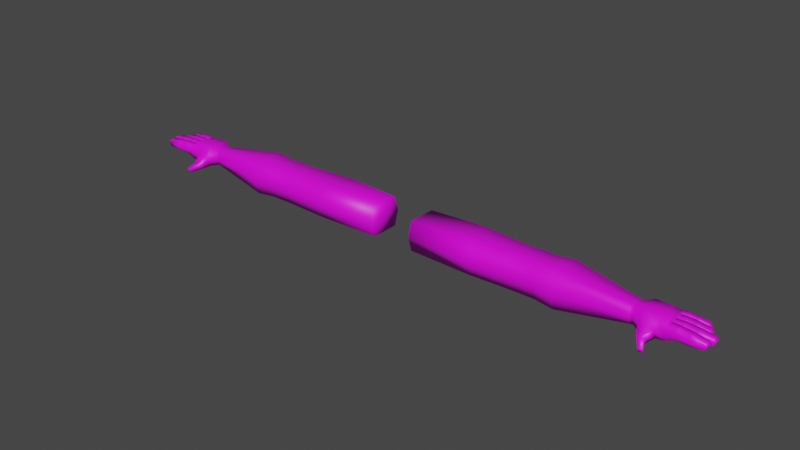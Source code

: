 # Source: HandsUpdated.blend  (saved by Blender 3.1.7; exported with 4.5.12 LTS)
import bpy
from mathutils import Matrix  # noqa: F401  (used for matrix-valued properties, if any)

bpy.ops.wm.read_factory_settings(use_empty=True)
scene = bpy.context.scene
scene.name = 'Scene'

# ---- collections
col_collection = bpy.data.collections.new('Collection'); scene.collection.children.link(col_collection)

# ---- images (referenced by path relative to the original .blend; pixels are not part of the script)
import os
ASSET_DIR = os.environ.get("B2B_ASSET_DIR", "")  # directory of the original .blend (textures are referenced by path, not embedded)
HERE = os.path.dirname(os.path.abspath(__file__))  # packed textures are extracted next to this script under _unpacked/

def load_image(name, relpath, width, height, colorspace="sRGB"):
    """Load a texture the original file referenced (path relative to the .blend, or extracted next to this script)."""
    p = next((c for c in (os.path.join(HERE, relpath), os.path.join(ASSET_DIR, relpath)) if relpath and os.path.exists(c)), "")
    if p:
        img = bpy.data.images.load(p, check_existing=True)
        img.name = name
    else:  # same state as the original file: an image datablock whose file is absent (Cycles renders it pink)
        img = bpy.data.images.new(name, width, height)
        img.source = "FILE"
        img.filepath = "//" + (relpath or name)
    img.colorspace_settings.name = colorspace
    return img
img_material_003_base_color = load_image('Material.003 Base Color', 'HandTexture.png', 1024, 1024, 'sRGB')

# ---- materials (node trees are filled in below, after node groups)
mat_material_003 = bpy.data.materials.new('Material.003')
mat_material_003.use_transparent_shadow = False

# ---- material node trees
mat_material_003.use_nodes = True; mat_material_003.node_tree.nodes.clear()
_N = mat_material_003.node_tree.nodes; _L = mat_material_003.node_tree.links
n0 = _N.new('ShaderNodeBsdfPrincipled'); n0.name = 'Principled BSDF'; n0.location = (10, 300)
n0.distribution = 'GGX'
n0.subsurface_method = 'RANDOM_WALK_SKIN'
n0.inputs[3].default_value = 1.45
n0.inputs[27].default_value = (0.0, 0.0, 0.0, 1.0)
n0.inputs[28].default_value = 1.0
n1 = _N.new('ShaderNodeOutputMaterial'); n1.name = 'Material Output'; n1.location = (300, 300)
n2 = _N.new('ShaderNodeTexImage'); n2.name = 'Image Texture'; n2.location = (-280, 280)
n2.image = img_material_003_base_color
_L.new(n0.outputs[0], n1.inputs[0])
_L.new(n2.outputs[0], n0.inputs[0])
n1.is_active_output = True

# ---- world
world_world = bpy.data.worlds.new('World'); scene.world = world_world
world_world.use_nodes = True; world_world.node_tree.nodes.clear()
_N = world_world.node_tree.nodes; _L = world_world.node_tree.links
n0 = _N.new('ShaderNodeOutputWorld'); n0.name = 'World Output'; n0.location = (300, 300)
n1 = _N.new('ShaderNodeBackground'); n1.name = 'Background'; n1.location = (10, 300)
n1.inputs[0].default_value = (0.05088, 0.05088, 0.05088, 1.0)
_L.new(n1.outputs[0], n0.inputs[0])
n0.is_active_output = True
world_world.color = (0.05088, 0.05088, 0.05088)
world_world.use_sun_shadow = False
world_world.sun_shadow_jitter_overblur = 0.0

# ---- meshes
me_cube_006 = bpy.data.meshes.new('Cube.006')
me_cube_006.from_pydata([(0.0827, -0.0537, -0.05822), (0.0827, -0.0537, 0.05576), (0.0827, 0.05606, -0.05822), (0.0827, 0.05606, 0.05576), (0.9193, -0.02704, -0.03053), (0.9193, -0.02704, 0.02807), (0.9193, 0.0294, -0.03053), (0.9193, 0.0294, 0.02807), (0.5853, 0.05606, -0.05822), (0.5018, 0.05606, -0.05822), (0.5018, 0.05606, 0.05576), (0.5853, 0.05606, 0.05576), (0.5018, -0.0537, -0.05822), (0.5853, -0.0537, -0.05822), (0.5853, -0.0537, 0.05576), (0.5018, -0.0537, 0.05576), (0.5435, 0.06115, -0.05822), (0.5435, 0.06115, 0.05576), (0.0827, -0.071, -0.001232), (0.0827, 0.07336, -0.001232), (0.9193, 0.0383, -0.001232), (0.9193, -0.03593, -0.001232), (0.5853, -0.071, -0.001232), (0.5018, -0.071, -0.001232), (0.5018, 0.07336, -0.001232), (0.5853, 0.07336, -0.001232), (0.5435, 0.07845, -0.001232), (0.0827, 0.001182, -0.05822), (0.0827, 0.001182, 0.05576), (0.9193, 0.001182, -0.03053), (0.9193, 0.001182, 0.02807), (0.5853, 0.001182, 0.05576), (0.5018, 0.001182, 0.05576), (0.5018, 0.001182, -0.05822), (0.5853, 0.001182, -0.05822), (0.5435, 0.001182, -0.05822), (0.5435, 0.001182, 0.05576), (1.002, 0.05932, -0.001232), (0.0827, 0.001182, -0.001232), (0.2881, 0.07265, -0.05822), (0.3342, -0.06071, 0.05576), (0.2881, 0.07265, 0.05576), (0.3342, -0.06071, -0.05822), (0.2881, 0.09155, -0.001232), (0.3342, -0.08022, -0.001232), (0.3342, 0.001182, -0.05822), (0.3342, 0.001182, 0.05576), (0.6595, 0.06186, 0.06178), (0.6595, -0.0595, -0.06425), (0.6595, 0.06186, -0.06425), (0.6595, -0.0595, 0.06178), (0.6595, -0.07863, -0.001232), (0.6595, 0.081, -0.001232), (0.6595, 0.001182, 0.06178), (0.6595, 0.001182, -0.06425), (0.9479, 0.05403, -0.001232), (0.9479, 0.04539, -0.03699), (0.9479, 0.001182, -0.03699), (0.9479, 0.001182, 0.03452), (0.9479, -0.04302, 0.03452), (0.9479, -0.05696, -0.001232), (0.9479, -0.04302, -0.03699), (0.9479, 0.04965, 0.03452), (1.036, 0.05504, -0.0008), (1.002, 0.04539, -0.03699), (1.002, 0.001182, -0.03699), (1.002, 0.001182, 0.03452), (1.002, -0.04302, 0.03452), (1.002, -0.05696, -0.001232), (1.002, -0.04302, -0.03699), (1.002, 0.04965, 0.03452), (0.9613, -0.08566, -0.02002), (1.036, 0.05341, -0.0285), (1.027, 0.001182, -0.03061), (1.027, 0.001182, 0.03198), (1.036, -0.05125, 0.02856), (1.036, -0.05282, -0.0008639), (1.036, -0.05126, -0.02832), (1.036, 0.05344, 0.02858), (0.9613, -0.07687, -0.04257), (0.9877, -0.1217, -0.03888), (0.9864, -0.1168, -0.05177), (1.003, -0.1177, -0.03888), (1.002, -0.1128, -0.05177), (1.037, 0.03065, -0.001231), (1.038, 0.0297, -0.02779), (1.039, -0.0002528, -0.02785), (1.04, -0.0001527, 0.02831), (1.04, -0.02586, 0.02821), (1.038, -0.02601, -0.0007497), (1.039, -0.026, -0.02778), (1.04, 0.0298, 0.02793), (1.038, -0.000203, -0.0008068), (1.17, -0.06115, 0.01213), (1.163, -0.06043, -0.004622), (1.162, -0.06025, 0.01916), (1.166, -0.03489, 0.01927), (1.173, -0.03544, 0.01215), (1.166, -0.03473, -0.004621), (1.171, 0.001129, 0.01918), (1.171, -0.02492, 0.01918), (1.179, -0.02474, 0.01213), (1.172, -0.0251, -0.004577), (1.179, 0.0009573, 0.01213), (1.172, 0.001304, -0.004577), (1.149, 0.03506, 0.01211), (1.141, 0.0347, -0.004609), (1.144, 0.005539, -0.004606), (1.141, 0.03451, 0.01917), (1.144, 0.005739, 0.01925), (1.152, 0.006213, 0.01211), (1.13, 0.06205, 0.01206), (1.123, 0.06129, -0.004589), (1.123, 0.06106, 0.01913), (1.133, 0.03944, 0.0121), (1.126, 0.03848, 0.0193), (1.126, 0.03827, -0.004625), (1.071, -0.05428, 0.02979), (1.117, -0.05729, 0.02645), (1.12, -0.032, 0.02651), (1.075, -0.0292, 0.02983), (1.12, -0.03236, -0.0003603), (1.075, -0.02949, -0.0004574), (1.116, -0.03127, -0.01009), (1.113, -0.05705, 0.02587), (1.071, -0.05574, -0.0005369), (1.117, -0.05865, -0.000518), (1.075, 0.0008955, 0.0295), (1.123, 0.001096, 0.02606), (1.123, 0.0006734, -0.0003764), (1.075, 0.0006816, -0.0004969), (1.12, 0.001594, -0.01004), (1.12, 0.001081, 0.02588), (1.075, -0.02443, -0.0004704), (1.123, -0.02444, -0.0003633), (1.123, -0.0249, 0.02605), (1.075, -0.02471, 0.02948), (1.068, 0.002269, -0.000487), (1.105, 0.004194, -0.0003661), (1.106, 0.003793, 0.02608), (1.067, 0.002071, 0.02955), (1.065, 0.03112, -0.0006286), (1.102, 0.03307, -0.0004446), (1.058, 0.03446, -0.0006008), (1.054, 0.05564, 0.02888), (1.103, 0.03248, 0.02605), (1.064, 0.03024, 0.02955), (1.062, 0.03384, 0.02948), (1.094, 0.03608, 0.02613), (1.09, 0.05858, 0.02601), (1.058, 0.05602, 0.02937), (1.093, 0.03747, -0.0003235), (1.062, 0.03513, -0.0004902), (1.09, 0.05989, -0.0005188), (1.057, 0.05748, -0.0005655), (1.076, -0.05461, 0.02858), (1.08, -0.02951, 0.02862), (1.08, -0.0298, -0.0004469), (1.08, -0.02934, -0.01033), (1.076, -0.05506, -0.01013), (1.076, -0.05605, -0.0005349), (1.07, -0.02877, 0.02888), (1.07, -0.02904, -0.0004953), (1.066, -0.05428, -0.0125), (1.066, -0.05389, 0.02889), (1.07, -0.02868, -0.01262), (1.066, -0.05536, -0.0005794), (1.113, -0.05842, -0.0005196), (1.116, -0.03178, 0.02593), (1.116, -0.03212, -0.0003681), (1.113, -0.05756, -0.01012), (1.121, -0.05753, 0.02508), (1.124, -0.03173, -0.00963), (1.121, -0.05885, 0.0004984), (1.124, -0.03223, 0.02515), (1.124, -0.0326, 0.000645), (1.12, -0.05802, -0.009677), (1.08, 0.000914, 0.02875), (1.08, 0.0006809, -0.0004858), (1.08, 0.001136, -0.01039), (1.08, -0.02495, -0.01033), (1.08, -0.02443, -0.0004605), (1.08, -0.02472, 0.02873), (1.071, 0.0005745, -0.0005345), (1.071, -0.02503, -0.01247), (1.071, -0.02484, 0.02895), (1.071, 0.0007686, 0.02898), (1.071, 0.0009236, -0.01253), (1.071, -0.02462, -0.0005042), (1.119, -0.02444, -0.0003714), (1.119, 0.000674, -0.0003856), (1.12, -0.0254, -0.01002), (1.12, -0.02488, 0.02587), (1.127, 0.001099, 0.02515), (1.127, 0.00161, -0.009608), (1.127, -0.02446, 0.0005594), (1.127, 0.0006944, 0.0005472), (1.127, -0.02541, -0.009596), (1.127, -0.0249, 0.02514), (1.063, 0.001756, 0.029), (1.061, 0.03026, -0.01295), (1.064, 0.001685, -0.01293), (1.061, 0.03018, 0.02894), (1.063, 0.001919, -0.0005323), (1.061, 0.03105, -0.000714), (1.071, 0.00246, -0.0004749), (1.071, 0.002241, 0.02877), (1.068, 0.03131, -0.0006103), (1.068, 0.03062, -0.01045), (1.071, 0.002127, -0.01043), (1.068, 0.03046, 0.02876), (1.054, 0.05711, -0.0006005), (1.058, 0.03324, 0.02887), (1.058, 0.03342, -0.01313), (1.054, 0.05597, -0.01287), (1.065, 0.03407, 0.0287), (1.061, 0.05628, 0.02859), (1.065, 0.03423, -0.01051), (1.065, 0.03537, -0.0004731), (1.061, 0.05772, -0.0005608), (1.061, 0.05669, -0.01011), (1.091, 0.03589, 0.02596), (1.091, 0.03543, -0.01012), (1.088, 0.05891, -0.01005), (1.088, 0.05837, 0.02585), (1.091, 0.03728, -0.000337), (1.087, 0.0597, -0.0005226), (1.096, 0.03623, 0.02529), (1.096, 0.03572, -0.009736), (1.092, 0.05927, -0.009698), (1.092, 0.05873, 0.02517), (1.096, 0.0376, 0.0004629), (1.093, 0.06003, 0.0002776), (1.102, 0.004018, -0.0003771), (1.099, 0.0329, -0.0004614), (1.102, 0.003635, 0.02596), (1.099, 0.03278, -0.0101), (1.102, 0.003126, -0.01007), (1.099, 0.03228, 0.02593), (1.109, 0.00433, 0.0004716), (1.106, 0.03321, 0.000398), (1.108, 0.003923, 0.02521), (1.105, 0.03313, -0.009691), (1.108, 0.003393, -0.009666), (1.105, 0.03262, 0.02518), (0.975, -0.04302, 0.03452), (0.975, -0.05696, -0.001232), (0.975, -0.04302, -0.03699), (0.975, 0.001182, -0.03699), (0.975, 0.04539, -0.03699), (0.975, 0.001182, 0.03452), (0.975, 0.04965, 0.03452), (0.975, 0.05667, -0.001232), (0.975, -0.08566, -0.02002), (0.975, -0.07687, -0.04257), (0.9953, -0.1197, -0.03888), (0.994, -0.1148, -0.05177), (0.9593, -0.08135, -0.0172), (0.9907, -0.08135, -0.0172), (0.9593, -0.07179, -0.04173), (0.9907, -0.07179, -0.04173), (0.975, -0.07179, -0.04173), (0.975, -0.08135, -0.0172), (0.9907, -0.09015, -0.02267), (0.9905, -0.08192, -0.04386), (0.965, -0.09072, -0.02267), (0.9648, -0.08248, -0.04386), (0.9777, -0.0822, -0.04386), (0.9779, -0.09044, -0.02267), (0.9076, 0.03058, 0.0293), (0.9076, -0.02822, -0.03176), (0.9076, 0.03985, -0.001232), (0.9076, 0.001182, 0.0293), (0.9076, 0.03058, -0.03176), (0.9076, -0.02822, 0.0293), (0.9076, -0.03748, -0.001232), (0.9076, 0.001182, -0.03176), (1.044, -0.02618, 0.02829), (1.042, -0.02634, -0.0007217), (1.04, -0.05159, -0.02658), (1.04, -0.05154, 0.02859), (1.043, -0.0263, -0.02611), (1.039, -0.0531, -0.0008326), (1.042, -0.0001202, -0.0007779), (1.043, -0.0259, -0.02615), (1.044, -0.02575, 0.02829), (1.043, -5.461e-05, 0.02838), (1.042, -0.0001275, -0.02622), (1.042, -0.02586, -0.0007236), (1.043, 0.0001221, 0.02841), (1.041, 0.02978, -0.02565), (1.042, 2.632e-05, -0.0257), (1.043, 0.02986, 0.02807), (1.042, 0.0001026, -0.0007673), (1.041, 0.03071, -0.001156), (1.039, 0.05382, 0.02863), (1.041, 0.03131, -0.001121), (1.039, 0.0554, -0.0007654), (1.043, 0.0304, 0.02809), (1.042, 0.03034, -0.02525), (1.039, 0.05385, -0.02579)], [], [(38, 28, 3, 19), (271, 269, 7, 20), (4, 29, 57, 61), (44, 40, 1, 18), (276, 29, 4, 270), (46, 28, 1, 40), (53, 31, 14, 50), (33, 35, 12), (45, 33, 12, 42), (12, 35, 13), (51, 50, 14, 22), (31, 36, 14), (43, 41, 10, 24), (26, 17, 11, 25), (24, 10, 17, 26), (36, 15, 14), (36, 32, 15), (15, 23, 22, 14), (35, 34, 13), (9, 24, 26, 16), (16, 26, 25, 8), (39, 43, 24, 9), (48, 51, 22, 13), (42, 44, 18, 0), (20, 7, 62, 55), (273, 271, 20, 6), (27, 38, 19, 2), (0, 18, 38, 27), (6, 20, 55, 56), (11, 17, 36, 31), (9, 16, 35, 33), (16, 8, 34, 35), (39, 9, 33, 45), (17, 10, 32, 36), (47, 11, 31, 53), (41, 3, 28, 46), (273, 6, 29, 276), (30, 5, 59, 58), (18, 1, 28, 38), (23, 12, 13, 22), (10, 41, 46, 32), (2, 39, 45, 27), (12, 23, 44, 42), (2, 19, 43, 39), (19, 3, 41, 43), (27, 45, 42, 0), (32, 46, 40, 15), (23, 15, 40, 44), (8, 49, 54, 34), (269, 47, 53, 272), (8, 25, 52, 49), (270, 275, 51, 48), (275, 274, 50, 51), (272, 53, 50, 274), (34, 54, 48, 13), (25, 11, 47, 52), (248, 249, 64, 65), (262, 257, 71, 253), (245, 246, 68, 67), (247, 248, 65, 69), (21, 4, 61, 60), (29, 6, 56, 57), (5, 21, 60, 59), (7, 30, 58, 62), (69, 65, 73, 77), (64, 37, 63, 72), (66, 67, 75, 74), (37, 70, 78, 63), (251, 250, 66, 70), (252, 251, 70, 37), (250, 245, 67, 66), (249, 252, 37, 64), (231, 228, 116, 114), (74, 75, 88, 87), (230, 227, 115, 113), (78, 74, 87, 91), (67, 68, 76, 75), (68, 69, 77, 76), (65, 64, 72, 73), (70, 66, 74, 78), (264, 263, 82, 83), (257, 259, 79, 71), (261, 260, 254), (263, 258, 253), (255, 256, 83, 82), (268, 265, 80, 255), (267, 264, 83, 256), (265, 266, 81, 80), (197, 194, 104, 102), (196, 193, 99, 103), (242, 240, 105, 106), (241, 239, 110, 109), (77, 73, 86, 90), (175, 174, 96, 97), (174, 171, 95, 96), (73, 72, 85, 86), (95, 93, 97, 96), (93, 94, 98, 97), (176, 172, 98, 94), (172, 175, 97, 98), (171, 173, 93, 95), (173, 176, 94, 93), (103, 99, 100, 101), (104, 103, 101, 102), (198, 195, 101, 100), (195, 197, 102, 101), (194, 196, 103, 104), (193, 198, 100, 99), (106, 105, 110, 107), (105, 108, 109, 110), (243, 242, 106, 107), (239, 243, 107, 110), (244, 241, 109, 108), (240, 244, 108, 105), (112, 111, 114, 116), (111, 113, 115, 114), (232, 230, 113, 111), (228, 229, 112, 116), (229, 232, 111, 112), (227, 231, 114, 115), (122, 157, 158), (170, 176, 126), (164, 166, 125, 117), (124, 167, 126, 118), (165, 158, 159, 163), (167, 170, 126), (159, 160, 125), (172, 123, 121), (161, 164, 117, 120), (168, 124, 118, 119), (162, 161, 120, 122), (169, 168, 119, 121), (186, 185, 136, 127), (132, 192, 135, 128), (180, 181, 133), (194, 131, 129), (187, 179, 180, 184), (131, 190, 129), (185, 188, 133, 136), (192, 189, 134, 135), (183, 186, 127, 130), (190, 132, 128, 129), (184, 180, 133), (191, 197, 134), (204, 202, 146, 141), (234, 238, 145, 142), (202, 199, 140, 146), (238, 235, 139, 145), (208, 209, 201, 200), (242, 236, 142), (141, 207, 208), (236, 234, 142), (199, 203, 137, 140), (235, 233, 138, 139), (141, 208, 200), (237, 243, 138), (212, 143, 152, 147), (221, 225, 151, 148), (214, 220, 217, 213), (223, 229, 228, 222), (217, 218, 152), (228, 231, 151), (211, 144, 150, 154), (226, 224, 149, 153), (144, 212, 147, 150), (224, 221, 148, 149), (154, 220, 214), (225, 222, 151), (122, 120, 156, 157), (120, 117, 155, 156), (163, 159, 125), (122, 158, 165), (117, 125, 160, 155), (162, 122, 165), (278, 277, 161, 162), (277, 280, 164, 161), (279, 281, 165, 163), (281, 278, 162, 165), (280, 282, 166, 164), (282, 279, 163, 166), (163, 125, 166), (157, 156, 168, 169), (156, 155, 124, 168), (159, 158, 123, 170), (158, 157, 169, 123), (155, 160, 167, 124), (160, 159, 170, 167), (172, 121, 175), (118, 126, 173, 171), (170, 123, 172, 176), (123, 169, 121), (119, 118, 171, 174), (121, 119, 174, 175), (176, 173, 126), (188, 184, 133), (130, 127, 177, 178), (136, 133, 181, 182), (130, 179, 187), (183, 130, 187), (127, 136, 182, 177), (284, 287, 187, 184), (283, 286, 186, 183), (285, 288, 188, 185), (288, 284, 184, 188), (287, 283, 183, 187), (286, 285, 185, 186), (130, 178, 179), (180, 179, 131, 191), (178, 177, 132, 190), (182, 181, 189, 192), (181, 180, 191, 189), (179, 178, 190, 131), (177, 182, 192, 132), (128, 135, 198, 193), (197, 195, 134), (191, 131, 194, 197), (135, 134, 195, 198), (129, 128, 193, 196), (189, 191, 134), (194, 129, 196), (290, 294, 204, 200), (289, 293, 203, 199), (291, 290, 200, 201), (293, 291, 201, 203), (292, 289, 199, 202), (294, 292, 202, 204), (204, 141, 200), (140, 137, 205, 206), (201, 209, 137), (203, 201, 137), (146, 140, 206, 210), (141, 146, 210, 207), (209, 205, 137), (296, 299, 213, 143), (295, 298, 212, 144), (297, 295, 144, 211), (299, 300, 214, 213), (300, 297, 211, 214), (298, 296, 143, 212), (211, 154, 214), (150, 147, 215, 216), (154, 150, 216, 219), (143, 213, 152), (213, 217, 152), (147, 152, 218, 215), (154, 219, 220), (218, 217, 222, 225), (216, 215, 221, 224), (219, 216, 224, 226), (217, 220, 223, 222), (220, 219, 226, 223), (215, 218, 225, 221), (148, 151, 231, 227), (153, 149, 230, 232), (149, 148, 227, 230), (222, 228, 151), (153, 232, 229), (153, 229, 223), (226, 153, 223), (208, 207, 234, 236), (206, 205, 233, 235), (209, 208, 236, 237), (205, 209, 237, 233), (210, 206, 235, 238), (207, 210, 238, 234), (142, 145, 244, 240), (145, 139, 241, 244), (237, 236, 242, 243), (242, 142, 240), (139, 138, 239, 241), (233, 237, 138), (243, 239, 138), (266, 267, 256, 81), (263, 268, 255, 82), (80, 81, 256, 255), (259, 261, 254, 79), (56, 55, 252, 249), (58, 59, 245, 250), (55, 62, 251, 252), (62, 58, 250, 251), (61, 57, 248, 247), (59, 60, 246, 245), (268, 263, 253), (57, 56, 249, 248), (68, 246, 262, 258), (61, 247, 261, 259), (69, 68, 258, 260), (247, 69, 260, 261), (60, 61, 259, 257), (246, 60, 257, 262), (260, 258, 263, 264), (79, 254, 267, 266), (71, 79, 266, 265), (260, 264, 254), (253, 71, 265, 268), (254, 264, 267), (258, 262, 253), (30, 272, 274, 5), (21, 5, 274, 275), (4, 21, 275, 270), (7, 269, 272, 30), (49, 273, 276, 54), (49, 52, 271, 273), (54, 276, 270, 48), (52, 47, 269, 271), (76, 77, 279, 282), (75, 76, 282, 280), (90, 89, 278, 281), (77, 90, 281, 279), (88, 75, 280, 277), (89, 88, 277, 278), (87, 88, 285, 286), (86, 92, 283, 287), (89, 90, 284, 288), (88, 89, 288, 285), (92, 87, 286, 283), (90, 86, 287, 284), (84, 91, 292, 294), (91, 87, 289, 292), (92, 86, 291, 293), (86, 85, 290, 291), (87, 92, 293, 289), (85, 84, 294, 290), (91, 84, 296, 298), (72, 63, 297, 300), (85, 72, 300, 299), (63, 78, 295, 297), (78, 91, 298, 295), (84, 85, 299, 296)])
me_cube_006.polygons.foreach_set('use_smooth', [True] * 329)
_uv = me_cube_006.uv_layers.new(name='UVMap')
_uv.uv.foreach_set('vector', [0.8527, 0.07545, 0.908, 0.07445, 0.908, 0.1265, 0.8527, 0.1439, 0.7228, 0.2248, 0.6869, 0.225, 0.6884, 0.2111, 0.7228, 0.2109, 0.1376, 0.7383, 0.1711, 0.7378, 0.1714, 0.7642, 0.1284, 0.7649, 0.5838, 0.8197, 0.6395, 0.8196, 0.6387, 0.9825, 0.583, 0.9825, 0.1708, 0.7238, 0.1711, 0.7378, 0.1376, 0.7383, 0.136, 0.7244, 0.4418, 0.8296, 0.4395, 0.9924, 0.3862, 0.9917, 0.3816, 0.8288, 0.4464, 0.514, 0.4452, 0.5857, 0.3919, 0.585, 0.3874, 0.5132, 0.1657, 0.3312, 0.1662, 0.3715, 0.1124, 0.3321, 0.1639, 0.1695, 0.1657, 0.3312, 0.1124, 0.3321, 0.1037, 0.1705, 0.1124, 0.3321, 0.1662, 0.3715, 0.1133, 0.4126, 0.5856, 0.5033, 0.6471, 0.5033, 0.6409, 0.5753, 0.5853, 0.5753, 0.4452, 0.5857, 0.4447, 0.6262, 0.3919, 0.585, 0.7214, 0.825, 0.6665, 0.8253, 0.667, 0.6179, 0.7219, 0.6176, 0.7218, 0.5769, 0.6669, 0.5772, 0.667, 0.5367, 0.722, 0.5364, 0.7219, 0.6176, 0.667, 0.6179, 0.6669, 0.5772, 0.7218, 0.5769, 0.4447, 0.6262, 0.3907, 0.6661, 0.3919, 0.585, 0.4447, 0.6262, 0.4441, 0.6668, 0.3907, 0.6661, 0.6405, 0.6565, 0.5848, 0.6565, 0.5853, 0.5753, 0.6409, 0.5753, 0.1662, 0.3715, 0.1666, 0.4118, 0.1133, 0.4126, 0.7778, 0.6179, 0.7219, 0.6176, 0.7218, 0.5769, 0.7777, 0.5772, 0.7777, 0.5772, 0.7218, 0.5769, 0.722, 0.5364, 0.7778, 0.5367, 0.7773, 0.8253, 0.7214, 0.825, 0.7219, 0.6176, 0.7778, 0.6179, 0.5246, 0.5026, 0.5856, 0.5033, 0.5853, 0.5753, 0.5301, 0.5747, 0.5287, 0.819, 0.5838, 0.8197, 0.583, 0.9825, 0.5279, 0.9818, 0.7228, 0.2109, 0.6884, 0.2111, 0.688, 0.1842, 0.7227, 0.1841, 0.7593, 0.225, 0.7228, 0.2248, 0.7228, 0.2109, 0.7579, 0.2111, 0.7975, 0.07645, 0.8527, 0.07545, 0.8527, 0.1439, 0.7975, 0.1285, 0.7975, 0.02438, 0.8527, 0.006973, 0.8527, 0.07545, 0.7975, 0.07645, 0.7579, 0.2111, 0.7228, 0.2109, 0.7227, 0.1841, 0.7576, 0.1843, 0.4986, 0.5864, 0.5029, 0.627, 0.4447, 0.6262, 0.4452, 0.5857, 0.219, 0.3304, 0.2245, 0.3706, 0.1662, 0.3715, 0.1657, 0.3312, 0.2245, 0.3706, 0.22, 0.4109, 0.1666, 0.4118, 0.1662, 0.3715, 0.2328, 0.124, 0.219, 0.3304, 0.1657, 0.3312, 0.1639, 0.1695, 0.5029, 0.627, 0.4974, 0.6675, 0.4441, 0.6668, 0.4447, 0.6262, 0.5054, 0.5147, 0.4986, 0.5864, 0.4452, 0.5857, 0.4464, 0.514, 0.5106, 0.8751, 0.4928, 0.993, 0.4395, 0.9924, 0.4418, 0.8296, 0.2057, 0.7233, 0.2045, 0.7373, 0.1711, 0.7378, 0.1708, 0.7238, 0.4492, 0.2591, 0.4158, 0.2586, 0.4066, 0.2319, 0.4496, 0.2325, 0.8527, 0.006973, 0.908, 0.02239, 0.908, 0.07445, 0.8527, 0.07545, 0.5848, 0.6565, 0.5297, 0.6559, 0.5301, 0.5747, 0.5853, 0.5753, 0.4974, 0.6675, 0.5106, 0.8751, 0.4418, 0.8296, 0.4441, 0.6668, 0.2154, 0.006973, 0.2328, 0.124, 0.1639, 0.1695, 0.162, 0.007812, 0.5297, 0.6559, 0.5848, 0.6565, 0.5838, 0.8197, 0.5287, 0.819, 0.7776, 0.9439, 0.7218, 0.9436, 0.7214, 0.825, 0.7773, 0.8253, 0.7218, 0.9436, 0.6668, 0.9439, 0.6665, 0.8253, 0.7214, 0.825, 0.162, 0.007812, 0.1639, 0.1695, 0.1037, 0.1705, 0.1087, 0.008651, 0.4441, 0.6668, 0.4418, 0.8296, 0.3816, 0.8288, 0.3907, 0.6661, 0.5848, 0.6565, 0.6405, 0.6565, 0.6395, 0.8196, 0.5838, 0.8197, 0.22, 0.4109, 0.2262, 0.4817, 0.1672, 0.4826, 0.1666, 0.4118, 0.4839, 0.2735, 0.5054, 0.5147, 0.4464, 0.514, 0.4491, 0.273, 0.7778, 0.5367, 0.722, 0.5364, 0.7218, 0.4641, 0.7836, 0.4645, 0.5513, 0.2624, 0.5874, 0.2628, 0.5856, 0.5033, 0.5246, 0.5026, 0.5874, 0.2628, 0.6237, 0.2628, 0.6471, 0.5033, 0.5856, 0.5033, 0.4491, 0.273, 0.4464, 0.514, 0.3874, 0.5132, 0.4142, 0.2726, 0.1666, 0.4118, 0.1672, 0.4826, 0.1083, 0.4835, 0.1133, 0.4126, 0.722, 0.5364, 0.667, 0.5367, 0.6611, 0.4645, 0.7218, 0.4641, 0.1717, 0.7903, 0.2146, 0.7896, 0.2149, 0.8157, 0.172, 0.8164, 0.892, 0.6458, 0.8767, 0.6464, 0.8786, 0.6421, 0.8919, 0.6415, 0.6225, 0.1961, 0.5876, 0.1962, 0.5877, 0.1698, 0.6227, 0.1698, 0.1287, 0.791, 0.1717, 0.7903, 0.172, 0.8164, 0.129, 0.8171, 0.5875, 0.2488, 0.5528, 0.2484, 0.5529, 0.222, 0.5874, 0.2225, 0.1711, 0.7378, 0.2045, 0.7373, 0.2143, 0.7635, 0.1714, 0.7642, 0.6224, 0.2488, 0.5875, 0.2488, 0.5874, 0.2225, 0.6224, 0.2224, 0.4827, 0.2595, 0.4492, 0.2591, 0.4496, 0.2325, 0.4967, 0.2331, 0.129, 0.8171, 0.172, 0.8164, 0.1724, 0.8413, 0.1217, 0.8512, 0.7577, 0.1317, 0.7225, 0.1314, 0.7222, 0.0984, 0.7492, 0.09857, 0.4503, 0.1799, 0.4074, 0.1794, 0.3997, 0.1458, 0.4506, 0.1555, 0.7225, 0.1314, 0.688, 0.1316, 0.6937, 0.09837, 0.7222, 0.0984, 0.4971, 0.2068, 0.45, 0.2062, 0.4503, 0.1799, 0.4974, 0.1805, 0.7226, 0.1578, 0.688, 0.1579, 0.688, 0.1316, 0.7225, 0.1314, 0.45, 0.2062, 0.407, 0.2057, 0.4074, 0.1794, 0.4503, 0.1799, 0.7576, 0.158, 0.7226, 0.1578, 0.7225, 0.1314, 0.7577, 0.1317, 0.8891, 0.3463, 0.8792, 0.3472, 0.882, 0.3171, 0.8977, 0.309, 0.4506, 0.1555, 0.3997, 0.1458, 0.4244, 0.1421, 0.4494, 0.1427, 0.5072, 0.0924, 0.4854, 0.08882, 0.4879, 0.05909, 0.5098, 0.06274, 0.5014, 0.1472, 0.4506, 0.1555, 0.4494, 0.1427, 0.4785, 0.1429, 0.6227, 0.1698, 0.5877, 0.1698, 0.5883, 0.1366, 0.6169, 0.1367, 0.5877, 0.1698, 0.5531, 0.1694, 0.5616, 0.1364, 0.5883, 0.1366, 0.172, 0.8164, 0.2149, 0.8157, 0.2234, 0.8493, 0.1724, 0.8413, 0.4974, 0.1805, 0.4503, 0.1799, 0.4506, 0.1555, 0.5014, 0.1472, 0.8969, 0.7149, 0.8753, 0.7149, 0.8769, 0.6852, 0.8902, 0.685, 0.8975, 0.2073, 0.8719, 0.2073, 0.8729, 0.2021, 0.8964, 0.2021, 0.1006, 0.7909, 0.1008, 0.806, 0.09561, 0.7908, 0.9071, 0.6364, 0.9072, 0.6451, 0.8919, 0.6415, 0.9287, 0.6924, 0.9162, 0.6936, 0.9162, 0.6862, 0.9287, 0.685, 0.8946, 0.6367, 0.8821, 0.6369, 0.9036, 0.6054, 0.911, 0.607, 0.09042, 0.7933, 0.09083, 0.8057, 0.06065, 0.8159, 0.05862, 0.8086, 0.8958, 0.1959, 0.8737, 0.1959, 0.8788, 0.158, 0.8922, 0.1579, 0.1484, 0.9404, 0.1747, 0.94, 0.1751, 0.9838, 0.1494, 0.9842, 0.8221, 0.2446, 0.8461, 0.2451, 0.8388, 0.2882, 0.8316, 0.2951, 0.879, 0.5263, 0.8888, 0.5273, 0.8974, 0.5698, 0.8816, 0.5617, 0.846, 0.6469, 0.8219, 0.6477, 0.8313, 0.6054, 0.8386, 0.6122, 0.1217, 0.8512, 0.1724, 0.8413, 0.1713, 0.8531, 0.1463, 0.8538, 0.8213, 0.5436, 0.8451, 0.5442, 0.8375, 0.5846, 0.8303, 0.5915, 0.4193, 0.06082, 0.3946, 0.06368, 0.3924, 0.02271, 0.4171, 0.01981, 0.1724, 0.8413, 0.2234, 0.8493, 0.2004, 0.8518, 0.1713, 0.8531, 0.3924, 0.02271, 0.3914, 0.0152, 0.4165, 0.0123, 0.4171, 0.01981, 0.8972, 0.4185, 0.9147, 0.4187, 0.9147, 0.4437, 0.8972, 0.4435, 0.1167, 0.9349, 0.1423, 0.9377, 0.14, 0.979, 0.115, 0.9761, 0.8113, 0.5427, 0.8213, 0.5436, 0.8303, 0.5915, 0.8143, 0.5839, 0.6139, 0.05482, 0.59, 0.05441, 0.6015, 0.006973, 0.6083, 0.01415, 0.59, 0.05441, 0.5801, 0.0547, 0.5852, 0.01387, 0.6015, 0.006973, 0.4519, 0.007287, 0.4522, 0.01479, 0.4269, 0.01448, 0.4269, 0.006973, 0.8833, 0.4442, 0.8658, 0.4438, 0.8658, 0.4188, 0.8833, 0.4185, 0.8458, 0.359, 0.8219, 0.3595, 0.8312, 0.309, 0.8384, 0.3159, 0.8219, 0.3595, 0.812, 0.3603, 0.8153, 0.3166, 0.8312, 0.309, 0.8123, 0.2439, 0.8221, 0.2446, 0.8316, 0.2951, 0.8157, 0.2875, 0.4517, 0.05836, 0.4264, 0.05804, 0.4269, 0.01448, 0.4522, 0.01479, 0.8835, 0.2792, 0.866, 0.2791, 0.866, 0.251, 0.8835, 0.2508, 0.4846, 0.03694, 0.4842, 0.04446, 0.4563, 0.0412, 0.4566, 0.03369, 0.1762, 0.9221, 0.2051, 0.9188, 0.2072, 0.9542, 0.1789, 0.9576, 0.8219, 0.6477, 0.8121, 0.6485, 0.8154, 0.6131, 0.8313, 0.6054, 0.482, 0.07957, 0.4542, 0.07634, 0.4563, 0.0412, 0.4842, 0.04446, 0.8888, 0.5273, 0.9128, 0.5287, 0.9047, 0.5631, 0.8974, 0.5698, 0.8975, 0.2568, 0.9149, 0.2567, 0.9149, 0.2788, 0.8974, 0.2792, 0.5106, 0.05529, 0.5098, 0.06274, 0.4879, 0.05909, 0.4887, 0.05168, 0.7211, 0.04347, 0.6969, 0.04357, 0.7028, 0.0141, 0.7096, 0.006973, 0.2075, 0.9096, 0.2303, 0.9059, 0.2328, 0.9359, 0.2105, 0.9397, 0.7308, 0.04365, 0.7211, 0.04347, 0.7096, 0.006973, 0.7258, 0.01405, 0.9132, 0.3446, 0.8891, 0.3463, 0.8977, 0.309, 0.9052, 0.3156, 0.8224, 0.4955, 0.8222, 0.5003, 0.8126, 0.5, 0.5796, 0.06186, 0.5801, 0.0547, 0.589, 0.05856, 0.6174, 0.1074, 0.5887, 0.1074, 0.5888, 0.103, 0.6183, 0.103, 0.6146, 0.06197, 0.589, 0.06214, 0.589, 0.05856, 0.6152, 0.05837, 0.1445, 0.8856, 0.1441, 0.8951, 0.1191, 0.8918, 0.1196, 0.8823, 0.589, 0.06214, 0.5796, 0.06186, 0.589, 0.05856, 0.5795, 0.09799, 0.5888, 0.09823, 0.5888, 0.103, 0.8113, 0.5427, 0.8112, 0.5356, 0.8205, 0.5394, 0.422, 0.1131, 0.3975, 0.1164, 0.3972, 0.1121, 0.4217, 0.1089, 0.4196, 0.06798, 0.395, 0.07087, 0.3948, 0.0673, 0.4195, 0.06445, 0.8226, 0.4909, 0.8511, 0.4924, 0.8518, 0.4967, 0.8224, 0.4955, 0.8206, 0.5359, 0.8462, 0.5372, 0.8466, 0.5407, 0.8205, 0.5394, 0.4507, 0.1128, 0.4258, 0.1125, 0.426, 0.1085, 0.4509, 0.1087, 0.4516, 0.06536, 0.4264, 0.06505, 0.4264, 0.06153, 0.4517, 0.06185, 0.813, 0.4059, 0.8226, 0.4056, 0.8228, 0.4099, 0.8123, 0.2439, 0.8121, 0.2369, 0.8214, 0.2406, 0.1733, 0.8859, 0.1737, 0.8946, 0.1484, 0.8951, 0.1481, 0.8863, 0.8121, 0.2369, 0.8215, 0.2371, 0.8214, 0.2406, 0.8515, 0.4132, 0.8229, 0.4142, 0.8228, 0.4099, 0.8519, 0.4091, 0.8467, 0.3659, 0.8212, 0.367, 0.8211, 0.3635, 0.8468, 0.3624, 0.823, 0.1899, 0.8517, 0.1909, 0.852, 0.195, 0.8229, 0.1943, 0.8215, 0.2371, 0.847, 0.2381, 0.8471, 0.2416, 0.8214, 0.2406, 0.8112, 0.4145, 0.813, 0.4059, 0.8228, 0.4099, 0.8119, 0.3673, 0.812, 0.3603, 0.8211, 0.3635, 0.8906, 0.4836, 0.9193, 0.4857, 0.9197, 0.4891, 0.8904, 0.4874, 0.8884, 0.5209, 0.9139, 0.5228, 0.9138, 0.5262, 0.8882, 0.5243, 0.4792, 0.1229, 0.4516, 0.1201, 0.452, 0.1164, 0.4793, 0.1197, 0.4816, 0.08553, 0.4539, 0.0823, 0.4541, 0.07889, 0.4819, 0.08212, 0.2022, 0.8832, 0.1746, 0.8865, 0.174, 0.8787, 0.2017, 0.8756, 0.879, 0.5263, 0.879, 0.5204, 0.8882, 0.5243, 0.8904, 0.4874, 0.8902, 0.491, 0.8806, 0.4905, 0.879, 0.5204, 0.8884, 0.5209, 0.8882, 0.5243, 0.8516, 0.6904, 0.823, 0.6917, 0.8228, 0.6877, 0.852, 0.6866, 0.847, 0.6528, 0.8214, 0.6541, 0.8212, 0.6508, 0.8469, 0.6494, 0.8904, 0.4874, 0.8806, 0.4905, 0.8787, 0.483, 0.812, 0.6544, 0.8121, 0.6485, 0.8212, 0.6508, 0.9193, 0.3807, 0.8908, 0.3832, 0.8907, 0.3797, 0.9197, 0.3776, 0.9142, 0.3491, 0.8887, 0.3514, 0.8885, 0.3489, 0.9141, 0.3465, 0.2266, 0.869, 0.2275, 0.8757, 0.2057, 0.8801, 0.2047, 0.8732, 0.2299, 0.9014, 0.2303, 0.9059, 0.2075, 0.9096, 0.2072, 0.9051, 0.8807, 0.3768, 0.8904, 0.3765, 0.8907, 0.3797, 0.8792, 0.3472, 0.8891, 0.3463, 0.8885, 0.3489, 0.722, 0.08069, 0.6934, 0.08055, 0.6929, 0.07742, 0.722, 0.07758, 0.7219, 0.04851, 0.6963, 0.04815, 0.6961, 0.04556, 0.7219, 0.04594, 0.5038, 0.1294, 0.4821, 0.1254, 0.4828, 0.1223, 0.5043, 0.1263, 0.5069, 0.097, 0.4851, 0.09338, 0.4853, 0.09085, 0.5071, 0.09443, 0.722, 0.07758, 0.7313, 0.07419, 0.734, 0.08058, 0.8887, 0.3514, 0.8792, 0.3517, 0.8885, 0.3489, 0.8224, 0.4955, 0.8518, 0.4967, 0.8505, 0.5014, 0.8222, 0.5003, 0.4217, 0.1089, 0.3972, 0.1121, 0.397, 0.1072, 0.4214, 0.104, 0.5771, 0.1072, 0.5795, 0.09799, 0.5888, 0.103, 0.8224, 0.4955, 0.8126, 0.5, 0.8108, 0.4906, 0.6183, 0.103, 0.5888, 0.103, 0.5888, 0.09823, 0.6171, 0.09817, 0.8226, 0.4909, 0.8224, 0.4955, 0.8108, 0.4906, 0.8237, 0.4635, 0.8518, 0.4666, 0.8511, 0.4924, 0.8226, 0.4909, 0.4241, 0.1389, 0.3994, 0.1425, 0.3975, 0.1164, 0.422, 0.1131, 0.1214, 0.8546, 0.1461, 0.8573, 0.1445, 0.8856, 0.1196, 0.8823, 0.799, 0.4633, 0.8237, 0.4635, 0.8226, 0.4909, 0.8108, 0.4906, 0.617, 0.1334, 0.5883, 0.1334, 0.5887, 0.1074, 0.6174, 0.1074, 0.5883, 0.1334, 0.5633, 0.1332, 0.5771, 0.1072, 0.5887, 0.1074, 0.5771, 0.1072, 0.5888, 0.103, 0.5887, 0.1074, 0.8222, 0.5003, 0.8505, 0.5014, 0.8462, 0.5372, 0.8206, 0.5359, 0.4214, 0.104, 0.397, 0.1072, 0.395, 0.07087, 0.4196, 0.06798, 0.1191, 0.8918, 0.1441, 0.8951, 0.1426, 0.9305, 0.117, 0.9277, 0.8126, 0.5, 0.8222, 0.5003, 0.8206, 0.5359, 0.8112, 0.5356, 0.6171, 0.09817, 0.5888, 0.09823, 0.589, 0.06214, 0.6146, 0.06197, 0.5888, 0.09823, 0.5795, 0.09799, 0.5796, 0.06186, 0.589, 0.06214, 0.8113, 0.5427, 0.8205, 0.5394, 0.8213, 0.5436, 0.6152, 0.05837, 0.589, 0.05856, 0.59, 0.05441, 0.6139, 0.05482, 0.117, 0.9277, 0.1426, 0.9305, 0.1423, 0.9377, 0.1167, 0.9349, 0.8112, 0.5356, 0.8206, 0.5359, 0.8205, 0.5394, 0.4195, 0.06445, 0.3948, 0.0673, 0.3946, 0.06368, 0.4193, 0.06082, 0.8205, 0.5394, 0.8466, 0.5407, 0.8451, 0.5442, 0.8213, 0.5436, 0.5801, 0.0547, 0.59, 0.05441, 0.589, 0.05856, 0.8229, 0.4142, 0.8112, 0.4145, 0.8228, 0.4099, 0.8229, 0.1943, 0.852, 0.195, 0.8512, 0.1993, 0.8227, 0.1985, 0.8519, 0.4091, 0.8228, 0.4099, 0.8226, 0.4056, 0.851, 0.4048, 0.8229, 0.1943, 0.8131, 0.1982, 0.8113, 0.1896, 0.823, 0.1899, 0.8229, 0.1943, 0.8113, 0.1896, 0.4509, 0.1087, 0.426, 0.1085, 0.4261, 0.1041, 0.451, 0.1044, 0.1465, 0.8573, 0.1715, 0.8566, 0.1733, 0.8859, 0.1481, 0.8863, 0.8237, 0.1613, 0.852, 0.1641, 0.8517, 0.1909, 0.823, 0.1899, 0.8518, 0.4397, 0.8237, 0.4426, 0.8229, 0.4142, 0.8515, 0.4132, 0.8237, 0.4426, 0.799, 0.4426, 0.8112, 0.4145, 0.8229, 0.4142, 0.799, 0.1612, 0.8237, 0.1613, 0.823, 0.1899, 0.8113, 0.1896, 0.4495, 0.1395, 0.4246, 0.139, 0.4258, 0.1125, 0.4507, 0.1128, 0.8229, 0.1943, 0.8227, 0.1985, 0.8131, 0.1982, 0.1484, 0.8951, 0.1737, 0.8946, 0.1746, 0.933, 0.1484, 0.9334, 0.8227, 0.1985, 0.8512, 0.1993, 0.847, 0.2381, 0.8215, 0.2371, 0.851, 0.4048, 0.8226, 0.4056, 0.8212, 0.367, 0.8467, 0.3659, 0.8226, 0.4056, 0.813, 0.4059, 0.8119, 0.3673, 0.8212, 0.367, 0.8131, 0.1982, 0.8227, 0.1985, 0.8215, 0.2371, 0.8121, 0.2369, 0.451, 0.1044, 0.4261, 0.1041, 0.4264, 0.06505, 0.4516, 0.06536, 0.4517, 0.06185, 0.4264, 0.06153, 0.4264, 0.05804, 0.4517, 0.05836, 0.812, 0.3603, 0.8219, 0.3595, 0.8211, 0.3635, 0.1484, 0.9334, 0.1746, 0.933, 0.1747, 0.94, 0.1484, 0.9404, 0.8468, 0.3624, 0.8211, 0.3635, 0.8219, 0.3595, 0.8458, 0.359, 0.8214, 0.2406, 0.8471, 0.2416, 0.8461, 0.2451, 0.8221, 0.2446, 0.8212, 0.367, 0.8119, 0.3673, 0.8211, 0.3635, 0.8123, 0.2439, 0.8214, 0.2406, 0.8221, 0.2446, 0.8677, 0.4632, 0.8915, 0.464, 0.8906, 0.4836, 0.8787, 0.483, 0.852, 0.7098, 0.8237, 0.7128, 0.823, 0.6917, 0.8516, 0.6904, 0.1717, 0.8568, 0.2006, 0.8553, 0.2017, 0.8756, 0.174, 0.8787, 0.8237, 0.7128, 0.7994, 0.7132, 0.8109, 0.6921, 0.823, 0.6917, 0.4786, 0.1401, 0.4497, 0.1394, 0.4516, 0.1201, 0.4792, 0.1229, 0.8915, 0.464, 0.9196, 0.4685, 0.9193, 0.4857, 0.8906, 0.4836, 0.8906, 0.4836, 0.8904, 0.4874, 0.8787, 0.483, 0.852, 0.6866, 0.8228, 0.6877, 0.8227, 0.684, 0.8511, 0.683, 0.8109, 0.6921, 0.813, 0.6843, 0.8228, 0.6877, 0.823, 0.6917, 0.8109, 0.6921, 0.8228, 0.6877, 0.4793, 0.1197, 0.452, 0.1164, 0.4521, 0.1127, 0.4795, 0.1159, 0.8904, 0.4874, 0.9197, 0.4891, 0.9187, 0.4927, 0.8902, 0.491, 0.813, 0.6843, 0.8227, 0.684, 0.8228, 0.6877, 0.8915, 0.4, 0.868, 0.401, 0.8786, 0.3836, 0.8908, 0.3832, 0.5018, 0.1441, 0.4791, 0.1399, 0.4821, 0.1254, 0.5038, 0.1294, 0.7222, 0.09533, 0.6937, 0.09528, 0.6934, 0.08055, 0.722, 0.08069, 0.2011, 0.8555, 0.2239, 0.8528, 0.2266, 0.869, 0.2047, 0.8732, 0.7466, 0.09545, 0.7222, 0.09533, 0.722, 0.08069, 0.734, 0.08058, 0.9196, 0.3954, 0.8915, 0.4, 0.8908, 0.3832, 0.9193, 0.3807, 0.722, 0.08069, 0.722, 0.07758, 0.734, 0.08058, 0.5043, 0.1263, 0.4828, 0.1223, 0.483, 0.1191, 0.5045, 0.1231, 0.722, 0.07758, 0.6929, 0.07742, 0.6937, 0.07417, 0.722, 0.07436, 0.8908, 0.3832, 0.8786, 0.3836, 0.8907, 0.3797, 0.8786, 0.3836, 0.8807, 0.3768, 0.8907, 0.3797, 0.9197, 0.3776, 0.8907, 0.3797, 0.8904, 0.3765, 0.9187, 0.3744, 0.722, 0.07758, 0.722, 0.07436, 0.7313, 0.07419, 0.8904, 0.3765, 0.8807, 0.3768, 0.8792, 0.3517, 0.8887, 0.3514, 0.5045, 0.1231, 0.483, 0.1191, 0.4851, 0.09338, 0.5069, 0.097, 0.722, 0.07436, 0.6937, 0.07417, 0.6963, 0.04815, 0.7219, 0.04851, 0.2057, 0.8801, 0.2275, 0.8757, 0.2299, 0.9014, 0.2072, 0.9051, 0.7313, 0.07419, 0.722, 0.07436, 0.7219, 0.04851, 0.7312, 0.04823, 0.9187, 0.3744, 0.8904, 0.3765, 0.8887, 0.3514, 0.9142, 0.3491, 0.9141, 0.3465, 0.8885, 0.3489, 0.8891, 0.3463, 0.9132, 0.3446, 0.7219, 0.04594, 0.6961, 0.04556, 0.6969, 0.04357, 0.7211, 0.04347, 0.5071, 0.09443, 0.4853, 0.09085, 0.4854, 0.08882, 0.5072, 0.0924, 0.8792, 0.3517, 0.8792, 0.3472, 0.8885, 0.3489, 0.7219, 0.04594, 0.7211, 0.04347, 0.7308, 0.04365, 0.7219, 0.04594, 0.7308, 0.04365, 0.7312, 0.04823, 0.7219, 0.04851, 0.7219, 0.04594, 0.7312, 0.04823, 0.8806, 0.4905, 0.8902, 0.491, 0.8884, 0.5209, 0.879, 0.5204, 0.8511, 0.683, 0.8227, 0.684, 0.8214, 0.6541, 0.847, 0.6528, 0.1746, 0.8865, 0.2022, 0.8832, 0.2047, 0.9129, 0.1759, 0.9162, 0.8227, 0.684, 0.813, 0.6843, 0.812, 0.6544, 0.8214, 0.6541, 0.4795, 0.1159, 0.4521, 0.1127, 0.4539, 0.0823, 0.4816, 0.08553, 0.8902, 0.491, 0.9187, 0.4927, 0.9139, 0.5228, 0.8884, 0.5209, 0.8882, 0.5243, 0.9138, 0.5262, 0.9128, 0.5287, 0.8888, 0.5273, 0.4819, 0.08212, 0.4541, 0.07889, 0.4542, 0.07634, 0.482, 0.07957, 0.1759, 0.9162, 0.2047, 0.9129, 0.2051, 0.9188, 0.1762, 0.9221, 0.879, 0.5263, 0.8882, 0.5243, 0.8888, 0.5273, 0.8469, 0.6494, 0.8212, 0.6508, 0.8219, 0.6477, 0.846, 0.6469, 0.8214, 0.6541, 0.812, 0.6544, 0.8212, 0.6508, 0.8121, 0.6485, 0.8219, 0.6477, 0.8212, 0.6508, 0.09, 0.7809, 0.09042, 0.7933, 0.05862, 0.8086, 0.05658, 0.8013, 0.9071, 0.6364, 0.8946, 0.6367, 0.911, 0.607, 0.9185, 0.6087, 0.9287, 0.6998, 0.9162, 0.701, 0.9162, 0.6936, 0.9287, 0.6924, 0.1004, 0.7757, 0.1006, 0.7909, 0.09561, 0.7908, 0.09546, 0.7776, 0.7576, 0.1843, 0.7227, 0.1841, 0.7226, 0.1578, 0.7576, 0.158, 0.4496, 0.2325, 0.4066, 0.2319, 0.407, 0.2057, 0.45, 0.2062, 0.7227, 0.1841, 0.688, 0.1842, 0.688, 0.1579, 0.7226, 0.1578, 0.4967, 0.2331, 0.4496, 0.2325, 0.45, 0.2062, 0.4971, 0.2068, 0.1284, 0.7649, 0.1714, 0.7642, 0.1717, 0.7903, 0.1287, 0.791, 0.6224, 0.2224, 0.5874, 0.2225, 0.5876, 0.1962, 0.6225, 0.1961, 0.8946, 0.6367, 0.9071, 0.6364, 0.8919, 0.6415, 0.1714, 0.7642, 0.2143, 0.7635, 0.2146, 0.7896, 0.1717, 0.7903, 0.9185, 0.6688, 0.8922, 0.6699, 0.892, 0.6458, 0.9072, 0.6451, 0.1284, 0.7649, 0.1287, 0.791, 0.1006, 0.7909, 0.1004, 0.7757, 0.9023, 0.7533, 0.866, 0.7533, 0.8737, 0.7248, 0.8986, 0.7248, 0.1287, 0.791, 0.129, 0.8171, 0.1008, 0.806, 0.1006, 0.7909, 0.9033, 0.2369, 0.866, 0.2369, 0.8719, 0.2073, 0.8975, 0.2073, 0.8922, 0.6699, 0.866, 0.671, 0.8767, 0.6464, 0.892, 0.6458, 0.8986, 0.7248, 0.8737, 0.7248, 0.8753, 0.7149, 0.8969, 0.7149, 0.09546, 0.7776, 0.09561, 0.7908, 0.09042, 0.7933, 0.09, 0.7809, 0.8964, 0.2021, 0.8729, 0.2021, 0.8737, 0.1959, 0.8958, 0.1959, 0.1008, 0.806, 0.09083, 0.8057, 0.09561, 0.7908, 0.8919, 0.6415, 0.8786, 0.6421, 0.8821, 0.6369, 0.8946, 0.6367, 0.09561, 0.7908, 0.09083, 0.8057, 0.09042, 0.7933, 0.9072, 0.6451, 0.892, 0.6458, 0.8919, 0.6415, 0.4492, 0.2591, 0.4491, 0.273, 0.4142, 0.2726, 0.4158, 0.2586, 0.5875, 0.2488, 0.6224, 0.2488, 0.6237, 0.2628, 0.5874, 0.2628, 0.5528, 0.2484, 0.5875, 0.2488, 0.5874, 0.2628, 0.5513, 0.2624, 0.4827, 0.2595, 0.4839, 0.2735, 0.4491, 0.273, 0.4492, 0.2591, 0.2262, 0.4817, 0.2057, 0.7233, 0.1708, 0.7238, 0.1672, 0.4826, 0.7836, 0.4645, 0.7218, 0.4641, 0.7228, 0.2248, 0.7593, 0.225, 0.1672, 0.4826, 0.1708, 0.7238, 0.136, 0.7244, 0.1083, 0.4835, 0.7218, 0.4641, 0.6611, 0.4645, 0.6869, 0.225, 0.7228, 0.2248, 0.5883, 0.1366, 0.5616, 0.1364, 0.5633, 0.1332, 0.5883, 0.1334, 0.6169, 0.1367, 0.5883, 0.1366, 0.5883, 0.1334, 0.617, 0.1334, 0.7975, 0.4599, 0.8238, 0.4601, 0.8237, 0.4635, 0.799, 0.4633, 0.1217, 0.8512, 0.1463, 0.8538, 0.1461, 0.8573, 0.1214, 0.8546, 0.4244, 0.1421, 0.3997, 0.1458, 0.3994, 0.1425, 0.4241, 0.1389, 0.8238, 0.4601, 0.8518, 0.4634, 0.8518, 0.4666, 0.8237, 0.4635, 0.4494, 0.1427, 0.4244, 0.1421, 0.4246, 0.139, 0.4495, 0.1395, 0.7975, 0.1579, 0.8238, 0.1579, 0.8237, 0.1613, 0.799, 0.1612, 0.8238, 0.446, 0.7975, 0.446, 0.799, 0.4426, 0.8237, 0.4426, 0.8519, 0.4429, 0.8238, 0.446, 0.8237, 0.4426, 0.8518, 0.4397, 0.8238, 0.1579, 0.852, 0.1609, 0.852, 0.1641, 0.8237, 0.1613, 0.1463, 0.8538, 0.1713, 0.8531, 0.1715, 0.8566, 0.1465, 0.8573, 0.8916, 0.4608, 0.9197, 0.4656, 0.9196, 0.4685, 0.8915, 0.464, 0.4785, 0.1429, 0.4494, 0.1427, 0.4497, 0.1394, 0.4786, 0.1401, 0.8238, 0.7164, 0.7975, 0.7168, 0.7994, 0.7132, 0.8237, 0.7128, 0.1713, 0.8531, 0.2004, 0.8518, 0.2006, 0.8553, 0.1717, 0.8568, 0.852, 0.7131, 0.8238, 0.7164, 0.8237, 0.7128, 0.852, 0.7098, 0.8658, 0.4599, 0.8916, 0.4608, 0.8915, 0.464, 0.8677, 0.4632, 0.9197, 0.3985, 0.8917, 0.4035, 0.8915, 0.4, 0.9196, 0.3954, 0.7492, 0.09857, 0.7222, 0.0984, 0.7222, 0.09533, 0.7466, 0.09545, 0.2004, 0.8518, 0.2234, 0.8493, 0.2239, 0.8528, 0.2011, 0.8555, 0.7222, 0.0984, 0.6937, 0.09837, 0.6937, 0.09528, 0.7222, 0.09533, 0.5014, 0.1472, 0.4785, 0.1429, 0.4791, 0.1399, 0.5018, 0.1441, 0.8917, 0.4035, 0.8658, 0.4046, 0.868, 0.401, 0.8915, 0.4])
me_cube_006.materials.append(mat_material_003)
me_cube_006.use_remesh_fix_poles = True
me_cube_006.use_remesh_preserve_attributes = False
me_cube_006.update()
arm_armature_001 = bpy.data.armatures.new('Armature.001')  # bones are not reproduced

# ---- objects
ob_humanarmmodel = bpy.data.objects.new('HumanArmModel', me_cube_006)
ob_human_fps = bpy.data.objects.new('Human FPS', arm_armature_001)

# ---- transforms, parenting, visibility, modifiers, constraints
ob_humanarmmodel.parent = ob_human_fps
ob_humanarmmodel.location = (0.0, 0.0, 0.0)
_vg = ob_humanarmmodel.vertex_groups.new(name='Bicep.L')
for _i, _w in zip([0, 1, 2, 3, 8, 9, 10, 11, 12, 13, 14, 15, 16, 17, 18, 19, 22, 23, 24, 25, 26, 27, 28, 31, 32, 33, 34, 35, 36, 38, 39, 40, 41, 42, 43, 44, 45, 46], [0.9997, 0.9998, 1.0, 0.9999, 0.1217, 0.911, 0.9154, 0.1178, 0.852, 0.145, 0.1432, 0.8519, 0.4907, 0.4906, 0.9997, 1.0, 0.1584, 0.8596, 0.9402, 0.09999, 0.5039, 0.9999, 0.9999, 0.08908, 0.8808, 0.8852, 0.09197, 0.303, 0.2954, 1.0, 0.9994, 0.9927, 0.9988, 0.9924, 0.9986, 0.9924, 0.9945, 0.9955]): _vg.add([_i], _w, 'REPLACE')
_vg = ob_humanarmmodel.vertex_groups.new(name='Forearm.L')
for _i, _w in zip([4, 5, 6, 7, 8, 9, 10, 11, 12, 13, 14, 15, 16, 17, 20, 21, 22, 23, 24, 25, 26, 29, 30, 31, 32, 33, 34, 35, 36, 47, 48, 49, 50, 51, 52, 53, 54, 55, 56, 57, 58, 59, 60, 61, 62, 245, 248, 249, 250, 251, 252, 269, 270, 271, 272, 273, 274, 275, 276], [0.4514, 0.4578, 0.4706, 0.452, 0.8779, 0.08898, 0.08457, 0.8817, 0.1479, 0.8541, 0.8558, 0.148, 0.5092, 0.5093, 0.4573, 0.4389, 0.8406, 0.1403, 0.05975, 0.8997, 0.4961, 0.4048, 0.391, 0.9104, 0.1191, 0.1148, 0.9075, 0.6968, 0.7044, 0.9856, 0.9747, 0.9846, 0.975, 0.9723, 0.9885, 0.987, 0.9862, 0.1619, 0.1662, 0.1096, 0.1043, 0.153, 0.1101, 0.1064, 0.1617, 0.04926, 0.008186, 0.06088, 0.008695, 0.06052, 0.06069, 0.8963, 0.8885, 0.8934, 0.9116, 0.8806, 0.8782, 0.8852, 0.9064]): _vg.add([_i], _w, 'REPLACE')
_vg = ob_humanarmmodel.vertex_groups.new(name='Palm.L')
for _i, _w in zip([4, 5, 6, 7, 20, 21, 29, 30, 37, 55, 56, 57, 58, 59, 60, 61, 62, 63, 64, 65, 66, 67, 68, 69, 70, 72, 73, 74, 78, 85, 86, 87, 90, 92, 200, 201, 213, 214, 245, 246, 247, 248, 249, 250, 251, 252, 269, 270, 271, 272, 273, 274, 275, 276, 281, 283, 284, 287, 290, 291, 293, 297, 299, 300], [0.3751, 0.4772, 0.5046, 0.522, 0.5172, 0.3857, 0.5587, 0.5944, 0.2904, 0.746, 0.7618, 0.7985, 0.8476, 0.6159, 0.1709, 0.15, 0.732, 0.02427, 0.64, 0.7737, 0.6817, 0.2113, 0.02596, 0.05861, 0.2682, 0.1336, 0.5218, 0.1324, 0.001451, 0.1829, 0.2199, 0.01123, 0.09699, 0.06365, 0.01985, 0.01851, 0.01275, 0.01384, 0.5571, 0.07074, 0.01928, 0.8231, 0.7816, 0.8557, 0.6694, 0.6858, 0.09853, 0.08072, 0.1012, 0.08387, 0.1125, 0.1046, 0.08304, 0.0841, 0.07155, 0.04042, 0.0827, 0.1675, 0.1469, 0.1736, 0.04469, 0.007784, 0.1405, 0.1098]): _vg.add([_i], _w, 'REPLACE')
_vg = ob_humanarmmodel.vertex_groups.new(name='Pinky1.L')
for _i, _w in zip([37, 55, 56, 62, 63, 64, 66, 70, 72, 73, 74, 78, 84, 85, 86, 91, 141, 143, 144, 146, 147, 150, 151, 152, 153, 154, 200, 202, 204, 207, 208, 210, 211, 212, 213, 214, 215, 216, 217, 218, 219, 220, 221, 222, 223, 224, 225, 226, 228, 229, 232, 249, 250, 251, 252, 287, 289, 290, 291, 292, 294, 295, 296, 297, 298, 299, 300], [0.648, 0.07848, 0.0387, 0.08902, 0.8867, 0.2433, 0.05355, 0.6447, 0.6376, 0.04163, 0.03845, 0.8963, 0.4513, 0.343, 0.02804, 0.5103, 0.05088, 0.5335, 0.6505, 0.05448, 0.3755, 0.5085, 0.000765, 0.3538, 0.02143, 0.5233, 0.08104, 0.08031, 0.07515, 0.01498, 0.02284, 0.01314, 0.6579, 0.5444, 0.4954, 0.5852, 0.2367, 0.3182, 0.2539, 0.2328, 0.3421, 0.3357, 0.003106, 0.03867, 0.05288, 0.02068, 0.01931, 0.04729, 0.001468, 0.01135, 0.0001138, 0.1068, 0.006185, 0.2347, 0.2282, 0.008995, 0.003937, 0.2857, 0.03889, 0.3553, 0.3271, 0.8738, 0.5732, 0.8663, 0.6241, 0.4267, 0.6547]): _vg.add([_i], _w, 'REPLACE')
_vg = ob_humanarmmodel.vertex_groups.new(name='Pinky2.L')
for _i, _w in zip([63, 72, 78, 84, 85, 91, 112, 113, 115, 116, 143, 144, 147, 148, 149, 150, 151, 152, 153, 154, 211, 212, 213, 214, 215, 216, 217, 218, 219, 220, 221, 222, 223, 224, 225, 226, 227, 228, 229, 230, 231, 232, 290, 292, 294, 295, 296, 297, 298, 299, 300], [0.04973, 0.07162, 0.03096, 0.06771, 0.05975, 0.02854, 0.1027, 0.05046, 0.05025, 0.06088, 0.3557, 0.3228, 0.5498, 0.4594, 0.8539, 0.4667, 0.4201, 0.549, 0.6106, 0.4349, 0.3047, 0.3673, 0.3415, 0.3152, 0.6938, 0.6577, 0.6262, 0.6723, 0.6087, 0.5864, 0.6486, 0.5493, 0.7237, 0.8744, 0.5789, 0.7141, 0.3259, 0.3602, 0.6502, 0.829, 0.2836, 0.4822, 0.04822, 0.005816, 0.04656, 0.07221, 0.09067, 0.07897, 0.07722, 0.08968, 0.09443]): _vg.add([_i], _w, 'REPLACE')
_vg = ob_humanarmmodel.vertex_groups.new(name='Pinky3.L')
for _i, _w in zip([111, 112, 113, 114, 115, 116, 143, 147, 148, 149, 151, 152, 153, 213, 215, 217, 218, 219, 220, 221, 222, 223, 224, 225, 226, 227, 228, 229, 230, 231, 232], [0.9915, 0.8917, 0.948, 0.988, 0.9474, 0.9348, 0.002317, 0.006245, 0.5201, 0.1212, 0.5501, 0.02942, 0.3511, 0.01392, 0.03184, 0.06371, 0.05556, 0.01823, 0.03129, 0.3215, 0.3978, 0.2174, 0.08876, 0.3804, 0.234, 0.66, 0.6094, 0.3158, 0.1541, 0.6963, 0.4908]): _vg.add([_i], _w, 'REPLACE')
_vg = ob_humanarmmodel.vertex_groups.new(name='Ring1.L')
for _i, _w in zip([64, 65, 66, 70, 72, 73, 74, 78, 84, 85, 86, 87, 88, 90, 91, 92, 137, 140, 141, 142, 143, 146, 147, 152, 183, 186, 187, 199, 200, 201, 202, 203, 204, 205, 206, 207, 208, 209, 210, 212, 213, 214, 217, 218, 233, 234, 236, 237, 238, 250, 277, 281, 283, 284, 285, 286, 287, 289, 290, 291, 292, 293, 294, 295, 296, 298, 299, 300], [0.01674, 0.01284, 0.1596, 0.03613, 0.1072, 0.1239, 0.6448, 0.03801, 0.386, 0.2561, 0.1953, 0.5694, 0.09456, 0.08046, 0.3101, 0.3771, 0.3545, 0.3795, 0.4646, 0.0005418, 0.06088, 0.4562, 0.01451, 0.03061, 0.01583, 0.03101, 0.01579, 0.571, 0.504, 0.5081, 0.5704, 0.5486, 0.5913, 0.221, 0.2281, 0.2858, 0.2707, 0.242, 0.2739, 0.04653, 0.07096, 0.01508, 0.01327, 0.003162, 0.007125, 0.02367, 0.02981, 0.01947, 0.008594, 0.01953, 0.05656, 0.05914, 0.2423, 0.07119, 0.0701, 0.3396, 0.166, 0.6587, 0.3406, 0.3032, 0.4741, 0.5346, 0.5122, 0.02234, 0.2601, 0.2044, 0.2172, 0.09378]): _vg.add([_i], _w, 'REPLACE')
_vg = ob_humanarmmodel.vertex_groups.new(name='Ring2.L')
for _i, _w in zip([84, 85, 86, 87, 91, 92, 106, 107, 108, 109, 137, 138, 139, 140, 141, 142, 145, 146, 199, 200, 201, 202, 203, 204, 205, 206, 207, 208, 209, 210, 233, 234, 235, 236, 237, 238, 239, 240, 241, 242, 243, 244, 283, 287, 289, 290, 291, 292, 293, 294, 296, 299], [0.05099, 0.04295, 0.03373, 0.02306, 0.01601, 0.04485, 0.0518, 0.03877, 0.009694, 0.0384, 0.5519, 0.403, 0.403, 0.5516, 0.4323, 0.4928, 0.4992, 0.4465, 0.3503, 0.308, 0.3187, 0.3056, 0.3413, 0.2858, 0.6908, 0.7058, 0.6213, 0.6049, 0.6392, 0.649, 0.6052, 0.6451, 0.6406, 0.597, 0.574, 0.6902, 0.2499, 0.3187, 0.2543, 0.326, 0.3061, 0.3152, 0.01021, 0.01734, 0.06317, 0.07036, 0.06675, 0.06045, 0.06727, 0.06756, 0.01891, 0.02615]): _vg.add([_i], _w, 'REPLACE')
_vg = ob_humanarmmodel.vertex_groups.new(name='Ring3.L')
for _i, _w in zip([105, 106, 107, 108, 109, 110, 137, 138, 139, 140, 141, 142, 145, 200, 201, 205, 206, 207, 208, 209, 210, 233, 234, 235, 236, 237, 238, 239, 240, 241, 242, 243, 244], [0.9893, 0.9444, 0.9527, 0.9686, 0.9537, 0.9735, 0.01708, 0.5736, 0.58, 0.003804, 0.01104, 0.4768, 0.479, 0.0007551, 0.003023, 0.04608, 0.02893, 0.03641, 0.0518, 0.05669, 0.01531, 0.3605, 0.3108, 0.3327, 0.3533, 0.3829, 0.2757, 0.7353, 0.6611, 0.7347, 0.6492, 0.672, 0.6707]): _vg.add([_i], _w, 'REPLACE')
_vg = ob_humanarmmodel.vertex_groups.new(name='Middle1.L')
for _i, _w in zip([65, 66, 73, 74, 75, 77, 85, 86, 87, 88, 89, 90, 91, 92, 122, 127, 130, 133, 136, 137, 140, 161, 162, 165, 177, 178, 179, 180, 181, 182, 183, 184, 185, 186, 187, 188, 199, 201, 203, 209, 277, 278, 279, 280, 281, 283, 284, 285, 286, 287, 288, 289, 290, 291, 292, 293, 298, 299], [0.02712, 0.009473, 0.1514, 0.1222, 0.06189, 0.08499, 0.06291, 0.3563, 0.2855, 0.4569, 0.4693, 0.251, 0.0733, 0.4564, 6.079e-05, 0.4485, 0.3956, 0.4502, 0.4604, 0.027, 0.0005952, 0.02079, 0.0329, 0.03507, 0.2262, 0.2159, 0.2524, 0.2424, 0.2322, 0.2282, 0.6431, 0.5863, 0.6661, 0.6456, 0.5921, 0.6553, 0.0269, 0.07241, 0.0596, 0.009961, 0.2827, 0.3007, 0.07822, 0.04688, 0.2114, 0.618, 0.3684, 0.6312, 0.5383, 0.442, 0.6216, 0.1916, 0.06216, 0.2928, 0.05514, 0.3046, 0.04345, 0.04416]): _vg.add([_i], _w, 'REPLACE')
_vg = ob_humanarmmodel.vertex_groups.new(name='Middle2.L')
for _i, _w in zip([86, 89, 90, 92, 100, 102, 104, 127, 128, 129, 130, 131, 132, 133, 134, 135, 136, 177, 178, 179, 180, 181, 182, 183, 184, 185, 186, 187, 188, 189, 190, 191, 192, 193, 194, 195, 196, 197, 198, 283, 284, 285, 286, 287, 288, 291], [0.01972, 0.006483, 0.006412, 0.009829, 0.001519, 0.006385, 0.01666, 0.5102, 0.539, 0.49, 0.5545, 0.6503, 0.754, 0.5041, 0.4789, 0.488, 0.5043, 0.7402, 0.7376, 0.6809, 0.6941, 0.7242, 0.7406, 0.2973, 0.3041, 0.2841, 0.2944, 0.3044, 0.2832, 0.6907, 0.6908, 0.6482, 0.7359, 0.2638, 0.2857, 0.2306, 0.2588, 0.2877, 0.2334, 0.03032, 0.04062, 0.01584, 0.01774, 0.05021, 0.02789, 0.005556]): _vg.add([_i], _w, 'REPLACE')
_vg = ob_humanarmmodel.vertex_groups.new(name='Middle3.L')
for _i, _w in zip([99, 100, 101, 102, 103, 104, 128, 129, 131, 132, 134, 135, 178, 179, 180, 189, 190, 191, 192, 193, 194, 195, 196, 197, 198], [0.9822, 0.9737, 0.9905, 0.9709, 0.9937, 0.9655, 0.4507, 0.4967, 0.3229, 0.2293, 0.5081, 0.5031, 0.002677, 0.01714, 0.01232, 0.2883, 0.2882, 0.3253, 0.2483, 0.731, 0.7038, 0.7628, 0.7337, 0.7016, 0.7621]): _vg.add([_i], _w, 'REPLACE')
_vg = ob_humanarmmodel.vertex_groups.new(name='Index1.L')
for _i, _w in zip([59, 66, 67, 68, 69, 73, 74, 75, 76, 77, 86, 88, 89, 90, 117, 120, 122, 123, 125, 155, 156, 157, 158, 159, 160, 161, 162, 163, 164, 165, 166, 167, 170, 184, 185, 188, 245, 246, 277, 278, 279, 280, 281, 282, 284, 285, 287, 288, 291], [0.05631, 0.04045, 0.5956, 0.1899, 0.07297, 0.03715, 0.009158, 0.8983, 0.871, 0.6785, 0.07192, 0.3806, 0.4338, 0.392, 0.5607, 0.4614, 0.3966, 0.002359, 0.5524, 0.2662, 0.2228, 0.2116, 0.2525, 0.272, 0.2737, 0.6638, 0.6487, 0.6681, 0.7519, 0.6106, 0.7273, 0.001813, 0.01001, 0.05321, 0.004399, 0.02483, 0.1817, 0.03473, 0.5934, 0.6028, 0.7031, 0.9041, 0.489, 0.8866, 0.3127, 0.2317, 0.0741, 0.2811, 0.05441]): _vg.add([_i], _w, 'REPLACE')
_vg = ob_humanarmmodel.vertex_groups.new(name='Index2.L')
for _i, _w in zip([77, 89, 90, 94, 95, 98, 117, 118, 119, 120, 121, 122, 123, 124, 125, 126, 155, 156, 157, 158, 159, 160, 161, 162, 163, 164, 165, 166, 167, 168, 169, 170, 171, 172, 173, 174, 175, 176, 277, 278, 279, 280, 281, 282], [0.02862, 0.008061, 0.009085, 0.01053, 0.0009529, 0.01865, 0.419, 0.5522, 0.5371, 0.5014, 0.4364, 0.551, 0.6323, 0.7672, 0.4185, 0.5229, 0.7107, 0.744, 0.7381, 0.6787, 0.6806, 0.692, 0.2829, 0.2889, 0.2746, 0.2275, 0.2926, 0.2444, 0.7059, 0.7434, 0.659, 0.6581, 0.2601, 0.2729, 0.2521, 0.2613, 0.2367, 0.2959, 0.0208, 0.03087, 0.05073, 0.002331, 0.04416, 0.01991]): _vg.add([_i], _w, 'REPLACE')
_vg = ob_humanarmmodel.vertex_groups.new(name='Index3.L')
for _i, _w in zip([93, 94, 95, 96, 97, 98, 118, 119, 121, 123, 124, 126, 157, 158, 159, 160, 167, 168, 169, 170, 171, 172, 173, 174, 175, 176], [0.997, 0.9685, 0.9739, 0.9807, 0.9923, 0.9643, 0.4357, 0.4516, 0.5478, 0.3389, 0.2129, 0.4594, 0.014, 0.03247, 0.01251, 0.00165, 0.2672, 0.2383, 0.3175, 0.3101, 0.7339, 0.7155, 0.7391, 0.7329, 0.7546, 0.6912]): _vg.add([_i], _w, 'REPLACE')
_vg = ob_humanarmmodel.vertex_groups.new(name='Thumb1.L')
for _i, _w in zip([4, 5, 21, 29, 57, 59, 60, 61, 65, 67, 68, 69, 71, 73, 76, 77, 79, 90, 245, 246, 247, 248, 253, 257, 258, 259, 260, 261, 262, 279, 281, 282, 284], [0.1405, 0.0259, 0.1339, 0.005023, 0.06728, 0.132, 0.5487, 0.6093, 0.08573, 0.1095, 0.6363, 0.764, 0.0553, 0.04402, 0.07272, 0.1569, 0.02357, 0.07219, 0.1569, 0.7352, 0.9003, 0.1011, 0.02595, 0.09554, 0.1011, 0.07168, 0.09675, 0.03328, 0.07465, 0.1228, 0.06079, 0.04885, 0.05349]): _vg.add([_i], _w, 'REPLACE')
_vg = ob_humanarmmodel.vertex_groups.new(name='Thumb2.L')
for _i, _w in zip([4, 21, 59, 60, 61, 68, 69, 71, 79, 80, 81, 82, 83, 245, 246, 247, 253, 254, 256, 257, 258, 259, 260, 261, 262, 263, 264, 265, 266, 267, 268], [0.01078, 0.02043, 0.01476, 0.1511, 0.1295, 0.1131, 0.07557, 0.9102, 0.9437, 0.03547, 0.03813, 0.01176, 0.03077, 0.009994, 0.1272, 0.0506, 0.9302, 0.9721, 0.00364, 0.858, 0.8419, 0.8976, 0.8696, 0.9532, 0.8987, 0.8861, 0.9065, 0.9461, 0.9696, 0.9639, 0.9267]): _vg.add([_i], _w, 'REPLACE')
_vg = ob_humanarmmodel.vertex_groups.new(name='Thumb3.L')
for _i, _w in zip([80, 81, 82, 83, 255, 256, 263, 264, 265, 267, 268], [0.9563, 0.9552, 0.9681, 0.9583, 0.9784, 0.9729, 0.08241, 0.07047, 0.0002036, 0.01017, 0.0536]): _vg.add([_i], _w, 'REPLACE')
_vg = ob_humanarmmodel.vertex_groups.new(name='Bicep.R')
_vg = ob_humanarmmodel.vertex_groups.new(name='Forearm.R')
_vg = ob_humanarmmodel.vertex_groups.new(name='Palm.R')
_vg = ob_humanarmmodel.vertex_groups.new(name='Pinky1.R')
_vg = ob_humanarmmodel.vertex_groups.new(name='Pinky2.R')
_vg = ob_humanarmmodel.vertex_groups.new(name='Pinky3.R')
_vg = ob_humanarmmodel.vertex_groups.new(name='Ring1.R')
_vg = ob_humanarmmodel.vertex_groups.new(name='Ring2.R')
_vg = ob_humanarmmodel.vertex_groups.new(name='Ring3.R')
_vg = ob_humanarmmodel.vertex_groups.new(name='Middle1.R')
_vg = ob_humanarmmodel.vertex_groups.new(name='Middle2.R')
_vg = ob_humanarmmodel.vertex_groups.new(name='Middle3.R')
_vg = ob_humanarmmodel.vertex_groups.new(name='Index1.R')
_vg = ob_humanarmmodel.vertex_groups.new(name='Index2.R')
_vg = ob_humanarmmodel.vertex_groups.new(name='Index3.R')
_vg = ob_humanarmmodel.vertex_groups.new(name='Thumb1.R')
_vg = ob_humanarmmodel.vertex_groups.new(name='Thumb2.R')
_vg = ob_humanarmmodel.vertex_groups.new(name='Thumb3.R')
_m = ob_humanarmmodel.modifiers.new('Mirror', 'MIRROR')
_m = ob_humanarmmodel.modifiers.new('Armature', 'ARMATURE')
_m.object = ob_human_fps
ob_human_fps.location = (0.0, 0.0, 0.0)
ob_human_fps.scale = (1.018, 1.018, 1.018)

# ---- collection membership
col_collection.objects.link(ob_humanarmmodel)
col_collection.objects.link(ob_human_fps)

# ---- scene / render settings (as saved in the file)
scene.frame_start = 1; scene.frame_end = 250; scene.frame_set(2)
scene.render.engine = 'BLENDER_EEVEE_NEXT'
scene.cycles.sampling_pattern = 'TABULATED_SOBOL'
scene.cycles.use_light_tree = False
scene.view_settings.view_transform = 'Filmic'
bpy.context.view_layer.update()

# ---- added for rendering (the .blend has no active camera and no usable light): camera, sun
cam_auto = bpy.data.cameras.new('AutoCamera')
cam_auto.lens = 50.0
cam_auto.sensor_width = 36.0
cam_auto.clip_end = 1000.0
ob_auto_camera = bpy.data.objects.new('AutoCamera', cam_auto)
scene.collection.objects.link(ob_auto_camera)
ob_auto_camera.location = (2.23363, -2.6957, 1.78565)
ob_auto_camera.rotation_euler = (1.09748, -7.21219e-08, 0.694738)
scene.camera = ob_auto_camera
light_auto_sun = bpy.data.lights.new('AutoSun', 'SUN')
light_auto_sun.energy = 3.0
light_auto_sun.angle = 0.0523599
ob_auto_sun = bpy.data.objects.new('AutoSun', light_auto_sun)
scene.collection.objects.link(ob_auto_sun)
ob_auto_sun.rotation_euler = (0.872665, 0.174533, 0.523599)
bpy.context.view_layer.update()
